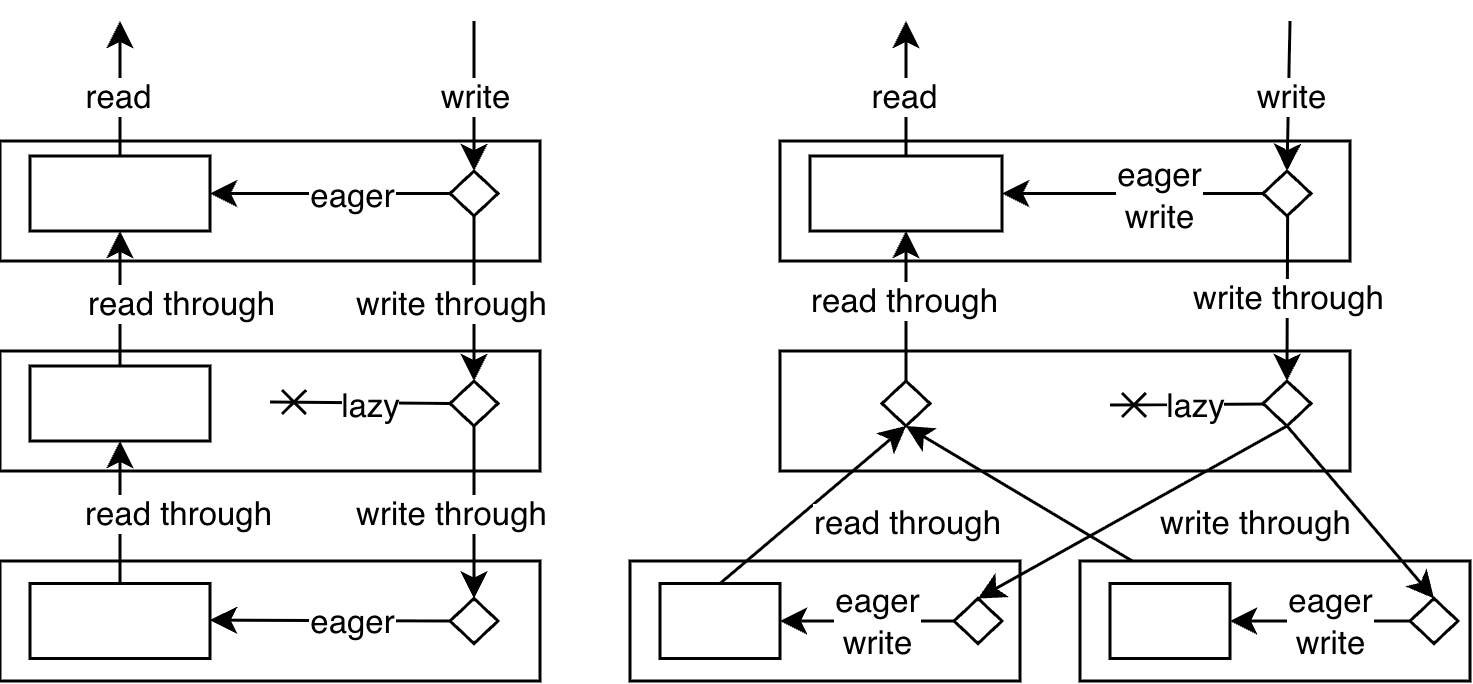

The diagram above was exported from draw.io. Its source (the exported page's mxGraphModel, read from the mxfile embedded in the PNG):
<mxGraphModel dx="777" dy="584" grid="1" gridSize="10" guides="1" tooltips="1" connect="1" arrows="1" fold="1" page="1" pageScale="1" pageWidth="827" pageHeight="1169" math="0" shadow="0">
  <root>
    <mxCell id="0" />
    <mxCell id="1" parent="0" />
    <mxCell id="2" parent="1" style="rounded=0;whiteSpace=wrap;html=1;" value="" vertex="1">
      <mxGeometry height="40" width="130" x="220" y="430" as="geometry" />
    </mxCell>
    <mxCell id="3" parent="1" style="rounded=0;whiteSpace=wrap;html=1;" value="" vertex="1">
      <mxGeometry height="40" width="180" x="10" y="360" as="geometry" />
    </mxCell>
    <mxCell id="4" parent="1" style="rounded=0;whiteSpace=wrap;html=1;" value="" vertex="1">
      <mxGeometry height="25" width="60" x="20" y="365" as="geometry" />
    </mxCell>
    <mxCell id="5" parent="1" style="rounded=0;whiteSpace=wrap;html=1;" value=" " vertex="1">
      <mxGeometry height="40" width="180" x="10" y="290" as="geometry" />
    </mxCell>
    <mxCell id="6" parent="1" style="rounded=0;whiteSpace=wrap;html=1;" value="" vertex="1">
      <mxGeometry height="25" width="60" x="20" y="295" as="geometry" />
    </mxCell>
    <mxCell id="7" edge="1" parent="1" source="4" style="endArrow=classic;html=1;rounded=0;entryX=0.5;entryY=1;entryDx=0;entryDy=0;exitX=0.5;exitY=0;exitDx=0;exitDy=0;" target="6" value="">
      <mxGeometry height="50" relative="1" width="50" as="geometry">
        <mxPoint x="150" y="440" as="sourcePoint" />
        <mxPoint x="35.39999999999998" y="328.77" as="targetPoint" />
      </mxGeometry>
    </mxCell>
    <mxCell id="8" connectable="0" parent="7" style="edgeLabel;html=1;align=center;verticalAlign=middle;resizable=0;points=[];" value="read through" vertex="1">
      <mxGeometry relative="1" x="-0.3301" y="1" as="geometry">
        <mxPoint x="21" y="-6" as="offset" />
      </mxGeometry>
    </mxCell>
    <mxCell id="9" edge="1" parent="1" source="58" style="endArrow=classic;html=1;rounded=0;entryX=0.5;entryY=0;entryDx=0;entryDy=0;exitX=0.5;exitY=1;exitDx=0;exitDy=0;" target="59" value="">
      <mxGeometry height="50" relative="1" width="50" as="geometry">
        <mxPoint x="174.85999999999996" y="320" as="sourcePoint" />
        <mxPoint x="174.45000000000005" y="367.05000000000007" as="targetPoint" />
      </mxGeometry>
    </mxCell>
    <mxCell id="10" connectable="0" parent="9" style="edgeLabel;html=1;align=center;verticalAlign=middle;resizable=0;points=[];" value="write through" vertex="1">
      <mxGeometry relative="1" x="-0.3301" y="1" as="geometry">
        <mxPoint x="-9" y="10" as="offset" />
      </mxGeometry>
    </mxCell>
    <mxCell id="11" edge="1" parent="1" source="58" style="endArrow=classic;html=1;rounded=0;exitX=0;exitY=0.5;exitDx=0;exitDy=0;entryX=1;entryY=0.5;entryDx=0;entryDy=0;" target="6" value="">
      <mxGeometry height="50" relative="1" width="50" as="geometry">
        <mxPoint x="150" y="307.5" as="sourcePoint" />
        <mxPoint x="120" y="310" as="targetPoint" />
      </mxGeometry>
    </mxCell>
    <mxCell id="12" connectable="0" parent="11" style="edgeLabel;html=1;align=center;verticalAlign=middle;resizable=0;points=[];" value="eager" vertex="1">
      <mxGeometry relative="1" x="-0.3563" y="3" as="geometry">
        <mxPoint x="-8" y="-3" as="offset" />
      </mxGeometry>
    </mxCell>
    <mxCell id="13" edge="1" parent="1" style="endArrow=classic;html=1;rounded=0;entryX=0.5;entryY=0;entryDx=0;entryDy=0;" target="58" value="">
      <mxGeometry height="50" relative="1" width="50" as="geometry">
        <mxPoint x="168" y="250" as="sourcePoint" />
        <mxPoint x="174.65999999999997" y="295" as="targetPoint" />
      </mxGeometry>
    </mxCell>
    <mxCell id="14" connectable="0" parent="13" style="edgeLabel;html=1;align=center;verticalAlign=middle;resizable=0;points=[];" value="write" vertex="1">
      <mxGeometry relative="1" x="-0.3301" y="1" as="geometry">
        <mxPoint x="-1" y="8" as="offset" />
      </mxGeometry>
    </mxCell>
    <mxCell id="15" edge="1" parent="1" source="6" style="endArrow=classic;html=1;rounded=0;exitX=0.5;exitY=0;exitDx=0;exitDy=0;" value="">
      <mxGeometry height="50" relative="1" width="50" as="geometry">
        <mxPoint x="30" y="295" as="sourcePoint" />
        <mxPoint x="50" y="250" as="targetPoint" />
      </mxGeometry>
    </mxCell>
    <mxCell id="16" connectable="0" parent="15" style="edgeLabel;html=1;align=center;verticalAlign=middle;resizable=0;points=[];" value="read" vertex="1">
      <mxGeometry relative="1" x="-0.3301" y="1" as="geometry">
        <mxPoint y="-5" as="offset" />
      </mxGeometry>
    </mxCell>
    <mxCell id="17" edge="1" parent="1" source="59" style="endArrow=cross;html=1;rounded=0;exitX=0;exitY=0.5;exitDx=0;exitDy=0;endFill=0;" value="">
      <mxGeometry height="50" relative="1" width="50" as="geometry">
        <mxPoint x="150" y="377.36" as="sourcePoint" />
        <mxPoint x="100" y="377" as="targetPoint" />
      </mxGeometry>
    </mxCell>
    <mxCell id="18" connectable="0" parent="17" style="edgeLabel;html=1;align=center;verticalAlign=middle;resizable=0;points=[];" value="lazy" vertex="1">
      <mxGeometry relative="1" x="-0.3563" y="3" as="geometry">
        <mxPoint x="-8" y="-3" as="offset" />
      </mxGeometry>
    </mxCell>
    <mxCell id="19" parent="1" style="rounded=0;whiteSpace=wrap;html=1;" value="" vertex="1">
      <mxGeometry height="40" width="180" x="10" y="430" as="geometry" />
    </mxCell>
    <mxCell id="20" edge="1" parent="1" source="59" style="endArrow=classic;html=1;rounded=0;exitX=0.5;exitY=1;exitDx=0;exitDy=0;entryX=0.5;entryY=0;entryDx=0;entryDy=0;" target="60" value="">
      <mxGeometry height="50" relative="1" width="50" as="geometry">
        <mxPoint x="174.86" y="400" as="sourcePoint" />
        <mxPoint x="175" y="435" as="targetPoint" />
      </mxGeometry>
    </mxCell>
    <mxCell id="21" connectable="0" parent="20" style="edgeLabel;html=1;align=center;verticalAlign=middle;resizable=0;points=[];" value="write through" vertex="1">
      <mxGeometry relative="1" x="-0.3301" y="1" as="geometry">
        <mxPoint x="-9" y="9" as="offset" />
      </mxGeometry>
    </mxCell>
    <mxCell id="22" parent="1" style="rounded=0;whiteSpace=wrap;html=1;" value="" vertex="1">
      <mxGeometry height="25" width="60" x="20" y="437.5" as="geometry" />
    </mxCell>
    <mxCell id="23" edge="1" parent="1" source="60" style="endArrow=classic;html=1;rounded=0;exitX=0;exitY=0.5;exitDx=0;exitDy=0;entryX=1;entryY=0.5;entryDx=0;entryDy=0;" value="">
      <mxGeometry height="50" relative="1" width="50" as="geometry">
        <mxPoint x="150" y="449.71000000000004" as="sourcePoint" />
        <mxPoint x="80" y="449.71000000000004" as="targetPoint" />
      </mxGeometry>
    </mxCell>
    <mxCell id="24" connectable="0" parent="23" style="edgeLabel;html=1;align=center;verticalAlign=middle;resizable=0;points=[];" value="eager" vertex="1">
      <mxGeometry relative="1" x="-0.3563" y="3" as="geometry">
        <mxPoint x="-8" y="-3" as="offset" />
      </mxGeometry>
    </mxCell>
    <mxCell id="25" edge="1" parent="1" source="22" style="endArrow=classic;html=1;rounded=0;entryX=0.5;entryY=1;entryDx=0;entryDy=0;exitX=0.5;exitY=0;exitDx=0;exitDy=0;" target="4" value="">
      <mxGeometry height="50" relative="1" width="50" as="geometry">
        <mxPoint x="39.70999999999998" y="437.5" as="sourcePoint" />
        <mxPoint x="39.70999999999998" y="392.5" as="targetPoint" />
      </mxGeometry>
    </mxCell>
    <mxCell id="26" connectable="0" parent="25" style="edgeLabel;html=1;align=center;verticalAlign=middle;resizable=0;points=[];" value="read through" vertex="1">
      <mxGeometry relative="1" x="-0.3301" y="1" as="geometry">
        <mxPoint x="20" y="-8" as="offset" />
      </mxGeometry>
    </mxCell>
    <mxCell id="27" parent="1" style="rounded=0;whiteSpace=wrap;html=1;" value="" vertex="1">
      <mxGeometry height="40" width="190" x="270" y="360" as="geometry" />
    </mxCell>
    <mxCell id="28" parent="1" style="rounded=0;whiteSpace=wrap;html=1;" value=" " vertex="1">
      <mxGeometry height="40" width="190" x="270" y="290" as="geometry" />
    </mxCell>
    <mxCell id="29" parent="1" style="rounded=0;whiteSpace=wrap;html=1;fontSize=11;" value="" vertex="1">
      <mxGeometry height="25" width="64" x="280" y="295" as="geometry" />
    </mxCell>
    <mxCell id="30" edge="1" parent="1" source="46" style="endArrow=classic;html=1;rounded=0;entryX=0.5;entryY=1;entryDx=0;entryDy=0;exitX=0.5;exitY=0;exitDx=0;exitDy=0;" target="29" value="">
      <mxGeometry height="50" relative="1" width="50" as="geometry">
        <mxPoint x="304" y="365" as="sourcePoint" />
        <mxPoint x="299.4" y="328.77" as="targetPoint" />
      </mxGeometry>
    </mxCell>
    <mxCell id="31" connectable="0" parent="30" style="edgeLabel;html=1;align=center;verticalAlign=middle;resizable=0;points=[];" value="read through" vertex="1">
      <mxGeometry relative="1" x="-0.3301" y="1" as="geometry">
        <mxPoint y="-11" as="offset" />
      </mxGeometry>
    </mxCell>
    <mxCell id="32" edge="1" parent="1" style="endArrow=classic;html=1;rounded=0;entryX=0.5;entryY=0;entryDx=0;entryDy=0;exitX=0.25;exitY=0;exitDx=0;exitDy=0;" target="45" value="">
      <mxGeometry height="50" relative="1" width="50" as="geometry">
        <mxPoint x="439.2099999999999" y="315" as="sourcePoint" />
        <mxPoint x="438.80000000000007" y="362.05000000000007" as="targetPoint" />
      </mxGeometry>
    </mxCell>
    <mxCell id="33" connectable="0" parent="32" style="edgeLabel;html=1;align=center;verticalAlign=middle;resizable=0;points=[];" value="write through" vertex="1">
      <mxGeometry relative="1" x="-0.3301" y="1" as="geometry">
        <mxPoint x="-1" y="8" as="offset" />
      </mxGeometry>
    </mxCell>
    <mxCell id="34" edge="1" parent="1" style="endArrow=classic;html=1;rounded=0;exitX=0;exitY=0.5;exitDx=0;exitDy=0;entryX=1;entryY=0.5;entryDx=0;entryDy=0;" target="29" value="">
      <mxGeometry height="50" relative="1" width="50" as="geometry">
        <mxPoint x="431" y="307.5" as="sourcePoint" />
        <mxPoint x="384" y="310" as="targetPoint" />
      </mxGeometry>
    </mxCell>
    <mxCell id="35" connectable="0" parent="34" style="edgeLabel;html=1;align=center;verticalAlign=middle;resizable=0;points=[];" value="eager&lt;div&gt;write&lt;/div&gt;" vertex="1">
      <mxGeometry relative="1" x="-0.3563" y="3" as="geometry">
        <mxPoint x="-8" y="-3" as="offset" />
      </mxGeometry>
    </mxCell>
    <mxCell id="36" edge="1" parent="1" style="endArrow=classic;html=1;rounded=0;entryX=0.5;entryY=0;entryDx=0;entryDy=0;" target="44" value="">
      <mxGeometry height="50" relative="1" width="50" as="geometry">
        <mxPoint x="440" y="250" as="sourcePoint" />
        <mxPoint x="438.65999999999997" y="295" as="targetPoint" />
      </mxGeometry>
    </mxCell>
    <mxCell id="37" connectable="0" parent="36" style="edgeLabel;html=1;align=center;verticalAlign=middle;resizable=0;points=[];" value="write" vertex="1">
      <mxGeometry relative="1" x="-0.3301" y="1" as="geometry">
        <mxPoint x="-1" y="8" as="offset" />
      </mxGeometry>
    </mxCell>
    <mxCell id="38" edge="1" parent="1" source="29" style="endArrow=classic;html=1;rounded=0;exitX=0.5;exitY=0;exitDx=0;exitDy=0;" value="">
      <mxGeometry height="50" relative="1" width="50" as="geometry">
        <mxPoint x="294" y="295" as="sourcePoint" />
        <mxPoint x="312" y="250" as="targetPoint" />
      </mxGeometry>
    </mxCell>
    <mxCell id="39" connectable="0" parent="38" style="edgeLabel;html=1;align=center;verticalAlign=middle;resizable=0;points=[];" value="read" vertex="1">
      <mxGeometry relative="1" x="-0.3301" y="1" as="geometry">
        <mxPoint y="-5" as="offset" />
      </mxGeometry>
    </mxCell>
    <mxCell id="40" edge="1" parent="1" source="45" style="endArrow=cross;html=1;rounded=0;exitX=0.096;exitY=0.512;exitDx=0;exitDy=0;endFill=0;exitPerimeter=0;" value="">
      <mxGeometry height="50" relative="1" width="50" as="geometry">
        <mxPoint x="414" y="377.36" as="sourcePoint" />
        <mxPoint x="380" y="378" as="targetPoint" />
      </mxGeometry>
    </mxCell>
    <mxCell id="41" connectable="0" parent="40" style="edgeLabel;html=1;align=center;verticalAlign=middle;resizable=0;points=[];" value="lazy" vertex="1">
      <mxGeometry relative="1" x="-0.3563" y="3" as="geometry">
        <mxPoint x="-8" y="-3" as="offset" />
      </mxGeometry>
    </mxCell>
    <mxCell id="42" edge="1" parent="1" source="63" style="endArrow=classic;html=1;rounded=0;entryX=0.5;entryY=1;entryDx=0;entryDy=0;exitX=0.5;exitY=0;exitDx=0;exitDy=0;" target="46" value="">
      <mxGeometry height="50" relative="1" width="50" as="geometry">
        <mxPoint x="303.71000000000004" y="437.5" as="sourcePoint" />
        <mxPoint x="284" y="390" as="targetPoint" />
      </mxGeometry>
    </mxCell>
    <mxCell id="43" edge="1" parent="1" source="51" style="endArrow=classic;html=1;rounded=0;entryX=0.5;entryY=1;entryDx=0;entryDy=0;exitX=0.5;exitY=0;exitDx=0;exitDy=0;" target="46" value="">
      <mxGeometry height="50" relative="1" width="50" as="geometry">
        <mxPoint x="210" y="468" as="sourcePoint" />
        <mxPoint x="324" y="390" as="targetPoint" />
      </mxGeometry>
    </mxCell>
    <mxCell id="44" parent="1" style="rhombus;whiteSpace=wrap;html=1;" value="" vertex="1">
      <mxGeometry height="15" width="16" x="431" y="300" as="geometry" />
    </mxCell>
    <mxCell id="45" parent="1" style="rhombus;whiteSpace=wrap;html=1;" value="" vertex="1">
      <mxGeometry height="15" width="16" x="431" y="370" as="geometry" />
    </mxCell>
    <mxCell id="46" parent="1" style="rhombus;whiteSpace=wrap;html=1;" value="" vertex="1">
      <mxGeometry height="15" width="16" x="304" y="370" as="geometry" />
    </mxCell>
    <mxCell id="47" edge="1" parent="1" source="63" style="endArrow=classic;html=1;rounded=0;exitX=0;exitY=0.5;exitDx=0;exitDy=0;entryX=1;entryY=0.5;entryDx=0;entryDy=0;" value="">
      <mxGeometry height="50" relative="1" width="50" as="geometry">
        <mxPoint x="300" y="449.71000000000004" as="sourcePoint" />
        <mxPoint x="230" y="449.71000000000004" as="targetPoint" />
      </mxGeometry>
    </mxCell>
    <mxCell id="48" parent="1" style="rhombus;whiteSpace=wrap;html=1;" value="" vertex="1">
      <mxGeometry height="15" width="16" x="328" y="442.5" as="geometry" />
    </mxCell>
    <mxCell id="49" edge="1" parent="1" source="45" style="endArrow=classic;html=1;rounded=0;exitX=0.5;exitY=1;exitDx=0;exitDy=0;entryX=0.5;entryY=0;entryDx=0;entryDy=0;" target="48" value="">
      <mxGeometry height="50" relative="1" width="50" as="geometry">
        <mxPoint x="439" y="390" as="sourcePoint" />
        <mxPoint x="328" y="440" as="targetPoint" />
      </mxGeometry>
    </mxCell>
    <mxCell id="50" parent="1" style="rounded=0;whiteSpace=wrap;html=1;" value="" vertex="1">
      <mxGeometry height="40" width="130" x="370" y="430" as="geometry" />
    </mxCell>
    <mxCell id="51" parent="1" style="rounded=0;whiteSpace=wrap;html=1;" value="" vertex="1">
      <mxGeometry height="25" width="40" x="380" y="437.5" as="geometry" />
    </mxCell>
    <mxCell id="52" edge="1" parent="1" source="54" style="endArrow=classic;html=1;rounded=0;exitX=0;exitY=0.5;exitDx=0;exitDy=0;entryX=1;entryY=0.5;entryDx=0;entryDy=0;" target="51" value="">
      <mxGeometry height="50" relative="1" width="50" as="geometry">
        <mxPoint x="540" y="449.71000000000004" as="sourcePoint" />
        <mxPoint x="470" y="449.71000000000004" as="targetPoint" />
      </mxGeometry>
    </mxCell>
    <mxCell id="53" connectable="0" parent="52" style="edgeLabel;html=1;align=center;verticalAlign=middle;resizable=0;points=[];" value="eager&lt;div&gt;write&lt;/div&gt;" vertex="1">
      <mxGeometry relative="1" x="-0.3563" y="3" as="geometry">
        <mxPoint x="-8" y="-3" as="offset" />
      </mxGeometry>
    </mxCell>
    <mxCell id="54" parent="1" style="rhombus;whiteSpace=wrap;html=1;" value="" vertex="1">
      <mxGeometry height="15" width="16" x="480" y="442.5" as="geometry" />
    </mxCell>
    <mxCell id="55" edge="1" parent="1" source="45" style="endArrow=classic;html=1;rounded=0;exitX=0.5;exitY=1;exitDx=0;exitDy=0;entryX=0.5;entryY=0;entryDx=0;entryDy=0;" target="54" value="">
      <mxGeometry height="50" relative="1" width="50" as="geometry">
        <mxPoint x="439" y="390" as="sourcePoint" />
        <mxPoint x="565" y="435" as="targetPoint" />
      </mxGeometry>
    </mxCell>
    <mxCell id="56" connectable="0" parent="1" style="edgeLabel;html=1;align=center;verticalAlign=middle;resizable=0;points=[];" value="write through" vertex="1">
      <mxGeometry x="428" y="417" as="geometry" />
    </mxCell>
    <mxCell id="57" connectable="0" parent="1" style="edgeLabel;html=1;align=center;verticalAlign=middle;resizable=0;points=[];" value="read through" vertex="1">
      <mxGeometry x="312" y="417" as="geometry" />
    </mxCell>
    <mxCell id="58" parent="1" style="rhombus;whiteSpace=wrap;html=1;" value="" vertex="1">
      <mxGeometry height="15" width="16" x="160" y="300" as="geometry" />
    </mxCell>
    <mxCell id="59" parent="1" style="rhombus;whiteSpace=wrap;html=1;" value="" vertex="1">
      <mxGeometry height="15" width="16" x="160" y="370" as="geometry" />
    </mxCell>
    <mxCell id="60" parent="1" style="rhombus;whiteSpace=wrap;html=1;" value="" vertex="1">
      <mxGeometry height="15" width="16" x="160" y="442.5" as="geometry" />
    </mxCell>
    <mxCell id="61" edge="1" parent="1" source="48" style="endArrow=classic;html=1;rounded=0;exitX=0;exitY=0.5;exitDx=0;exitDy=0;entryX=1;entryY=0.5;entryDx=0;entryDy=0;" target="63" value="">
      <mxGeometry height="50" relative="1" width="50" as="geometry">
        <mxPoint x="328" y="450" as="sourcePoint" />
        <mxPoint x="238" y="449.71000000000004" as="targetPoint" />
      </mxGeometry>
    </mxCell>
    <mxCell id="62" connectable="0" parent="61" style="edgeLabel;html=1;align=center;verticalAlign=middle;resizable=0;points=[];" value="eager&lt;div&gt;write&lt;/div&gt;" vertex="1">
      <mxGeometry relative="1" x="-0.3563" y="3" as="geometry">
        <mxPoint x="-8" y="-3" as="offset" />
      </mxGeometry>
    </mxCell>
    <mxCell id="63" parent="1" style="rounded=0;whiteSpace=wrap;html=1;" value="" vertex="1">
      <mxGeometry height="25" width="40" x="230" y="437.5" as="geometry" />
    </mxCell>
  </root>
</mxGraphModel>